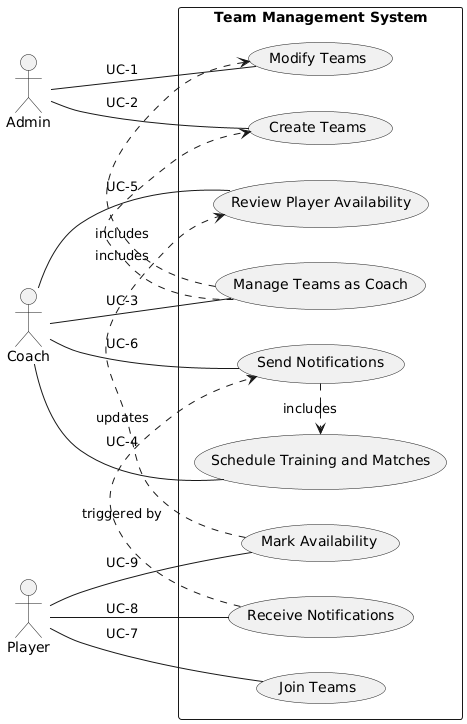

The diagram above was rendered by PlantUML. Its source (embedded in the PNG):
@startuml
left to right direction

actor Admin
actor Coach
actor Player

rectangle "Team Management System" {
    Admin -- (Modify Teams) : UC-1
    Admin -- (Create Teams) : UC-2

    Coach -- (Manage Teams as Coach) : UC-3
    (Manage Teams as Coach) .> (Create Teams) : includes
    (Manage Teams as Coach) .> (Modify Teams) : includes

    Coach -- (Schedule Training and Matches) : UC-4
    Coach -- (Review Player Availability) : UC-5
    Coach -- (Send Notifications) : UC-6
    (Send Notifications) .> (Schedule Training and Matches) : includes

    Player -- (Join Teams) : UC-7
    Player -- (Receive Notifications) : UC-8
    Player -- (Mark Availability) : UC-9
    (Mark Availability) .> (Review Player Availability) : updates
    (Receive Notifications) .> (Send Notifications) : triggered by
}
@enduml